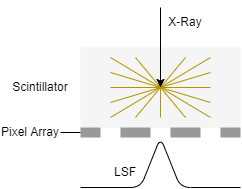

The diagram above was exported from draw.io. Its source (the exported page's mxGraphModel, read from the mxfile embedded in the PNG):
<mxGraphModel dx="511" dy="405" grid="1" gridSize="10" guides="1" tooltips="1" connect="1" arrows="1" fold="1" page="1" pageScale="1" pageWidth="827" pageHeight="1169" math="0" shadow="0">
  <root>
    <mxCell id="0" />
    <mxCell id="1" parent="0" />
    <mxCell id="2" value="" style="whiteSpace=wrap;html=1;fillColor=#f5f5f5;fontColor=#333333;strokeColor=none;" parent="1" vertex="1">
      <mxGeometry x="160" y="120" width="160" height="80" as="geometry" />
    </mxCell>
    <mxCell id="3" value="" style="whiteSpace=wrap;html=1;fillColor=#999999;fontColor=#ffffff;strokeColor=none;" parent="1" vertex="1">
      <mxGeometry x="160" y="200" width="20" height="10" as="geometry" />
    </mxCell>
    <mxCell id="4" value="" style="whiteSpace=wrap;html=1;fillColor=#999999;fontColor=#ffffff;strokeColor=none;" parent="1" vertex="1">
      <mxGeometry x="200" y="200" width="30" height="10" as="geometry" />
    </mxCell>
    <mxCell id="5" value="" style="whiteSpace=wrap;html=1;fillColor=#999999;fontColor=#ffffff;strokeColor=none;" parent="1" vertex="1">
      <mxGeometry x="250" y="200" width="30" height="10" as="geometry" />
    </mxCell>
    <mxCell id="6" value="" style="whiteSpace=wrap;html=1;fillColor=#999999;fontColor=#ffffff;strokeColor=none;" parent="1" vertex="1">
      <mxGeometry x="300" y="200" width="20" height="10" as="geometry" />
    </mxCell>
    <mxCell id="7" value="" style="endArrow=none;html=1;exitX=0;exitY=0.5;exitDx=0;exitDy=0;" parent="1" source="3" target="8" edge="1">
      <mxGeometry width="50" height="50" relative="1" as="geometry">
        <mxPoint x="340" y="270" as="sourcePoint" />
        <mxPoint x="150" y="205" as="targetPoint" />
      </mxGeometry>
    </mxCell>
    <mxCell id="8" value="Pixel Array" style="text;html=1;strokeColor=none;fillColor=none;align=center;verticalAlign=middle;whiteSpace=wrap;rounded=0;" parent="1" vertex="1">
      <mxGeometry x="80" y="190" width="60" height="30" as="geometry" />
    </mxCell>
    <mxCell id="9" value="Scintillator" style="text;html=1;strokeColor=none;fillColor=none;align=center;verticalAlign=middle;whiteSpace=wrap;rounded=0;" parent="1" vertex="1">
      <mxGeometry x="90" y="145" width="60" height="30" as="geometry" />
    </mxCell>
    <mxCell id="12" value="" style="endArrow=none;html=1;container=1;strokeColor=#B09500;fillColor=#e3c800;" parent="1" edge="1">
      <mxGeometry width="50" height="50" relative="1" as="geometry">
        <mxPoint x="240" y="160" as="sourcePoint" />
        <mxPoint x="265" y="130" as="targetPoint" />
      </mxGeometry>
    </mxCell>
    <mxCell id="13" value="" style="endArrow=none;html=1;strokeColor=#B09500;fillColor=#e3c800;" parent="1" edge="1">
      <mxGeometry width="50" height="50" relative="1" as="geometry">
        <mxPoint x="240" y="160" as="sourcePoint" />
        <mxPoint x="240" y="130" as="targetPoint" />
      </mxGeometry>
    </mxCell>
    <mxCell id="14" value="" style="endArrow=none;html=1;strokeColor=#B09500;fillColor=#e3c800;" parent="1" edge="1">
      <mxGeometry width="50" height="50" relative="1" as="geometry">
        <mxPoint x="240" y="160" as="sourcePoint" />
        <mxPoint x="290" y="130" as="targetPoint" />
      </mxGeometry>
    </mxCell>
    <mxCell id="15" value="" style="endArrow=none;html=1;strokeColor=#B09500;fillColor=#e3c800;" parent="1" edge="1">
      <mxGeometry width="50" height="50" relative="1" as="geometry">
        <mxPoint x="240" y="160" as="sourcePoint" />
        <mxPoint x="290" y="145" as="targetPoint" />
      </mxGeometry>
    </mxCell>
    <mxCell id="17" value="" style="endArrow=none;html=1;strokeColor=#B09500;fillColor=#e3c800;" parent="1" edge="1">
      <mxGeometry width="50" height="50" relative="1" as="geometry">
        <mxPoint x="240" y="160" as="sourcePoint" />
        <mxPoint x="290" y="175" as="targetPoint" />
      </mxGeometry>
    </mxCell>
    <mxCell id="18" value="" style="endArrow=none;html=1;strokeColor=#B09500;fillColor=#e3c800;" parent="1" edge="1">
      <mxGeometry width="50" height="50" relative="1" as="geometry">
        <mxPoint x="240" y="160" as="sourcePoint" />
        <mxPoint x="290" y="160" as="targetPoint" />
      </mxGeometry>
    </mxCell>
    <mxCell id="19" value="" style="endArrow=none;html=1;strokeColor=#B09500;fillColor=#e3c800;" parent="1" edge="1">
      <mxGeometry width="50" height="50" relative="1" as="geometry">
        <mxPoint x="240" y="160" as="sourcePoint" />
        <mxPoint x="290" y="190" as="targetPoint" />
      </mxGeometry>
    </mxCell>
    <mxCell id="20" value="" style="endArrow=none;html=1;strokeColor=#B09500;fillColor=#e3c800;" parent="1" edge="1">
      <mxGeometry width="50" height="50" relative="1" as="geometry">
        <mxPoint x="240" y="160" as="sourcePoint" />
        <mxPoint x="265" y="190" as="targetPoint" />
      </mxGeometry>
    </mxCell>
    <mxCell id="23" value="" style="endArrow=none;html=1;strokeColor=#B09500;fillColor=#e3c800;" parent="1" edge="1">
      <mxGeometry width="50" height="50" relative="1" as="geometry">
        <mxPoint x="240" y="160" as="sourcePoint" />
        <mxPoint x="215" y="190" as="targetPoint" />
      </mxGeometry>
    </mxCell>
    <mxCell id="24" value="" style="endArrow=none;html=1;strokeColor=#B09500;fillColor=#e3c800;" parent="1" edge="1">
      <mxGeometry width="50" height="50" relative="1" as="geometry">
        <mxPoint x="240" y="160" as="sourcePoint" />
        <mxPoint x="240" y="190" as="targetPoint" />
      </mxGeometry>
    </mxCell>
    <mxCell id="25" value="" style="endArrow=none;html=1;strokeColor=#B09500;fillColor=#e3c800;" parent="1" edge="1">
      <mxGeometry width="50" height="50" relative="1" as="geometry">
        <mxPoint x="240" y="160" as="sourcePoint" />
        <mxPoint x="190" y="190" as="targetPoint" />
      </mxGeometry>
    </mxCell>
    <mxCell id="26" value="" style="endArrow=none;html=1;strokeColor=#B09500;fillColor=#e3c800;" parent="1" edge="1">
      <mxGeometry width="50" height="50" relative="1" as="geometry">
        <mxPoint x="240" y="160" as="sourcePoint" />
        <mxPoint x="190" y="175" as="targetPoint" />
      </mxGeometry>
    </mxCell>
    <mxCell id="28" value="" style="endArrow=none;html=1;strokeColor=#B09500;fillColor=#e3c800;" parent="1" edge="1">
      <mxGeometry width="50" height="50" relative="1" as="geometry">
        <mxPoint x="240" y="160" as="sourcePoint" />
        <mxPoint x="190" y="145" as="targetPoint" />
      </mxGeometry>
    </mxCell>
    <mxCell id="29" value="" style="endArrow=none;html=1;strokeColor=#B09500;fillColor=#e3c800;" parent="1" edge="1">
      <mxGeometry width="50" height="50" relative="1" as="geometry">
        <mxPoint x="240" y="160" as="sourcePoint" />
        <mxPoint x="190" y="160" as="targetPoint" />
      </mxGeometry>
    </mxCell>
    <mxCell id="30" value="" style="endArrow=none;html=1;strokeColor=#B09500;fillColor=#e3c800;" parent="1" edge="1">
      <mxGeometry width="50" height="50" relative="1" as="geometry">
        <mxPoint x="240" y="160" as="sourcePoint" />
        <mxPoint x="190" y="130" as="targetPoint" />
      </mxGeometry>
    </mxCell>
    <mxCell id="31" value="" style="endArrow=none;html=1;strokeColor=#B09500;fillColor=#e3c800;" parent="1" edge="1">
      <mxGeometry width="50" height="50" relative="1" as="geometry">
        <mxPoint x="240" y="160" as="sourcePoint" />
        <mxPoint x="215" y="130" as="targetPoint" />
      </mxGeometry>
    </mxCell>
    <mxCell id="10" value="" style="endArrow=classic;html=1;entryX=0.5;entryY=0.5;entryDx=0;entryDy=0;entryPerimeter=0;" parent="1" target="2" edge="1">
      <mxGeometry width="50" height="50" relative="1" as="geometry">
        <mxPoint x="240" y="80" as="sourcePoint" />
        <mxPoint x="280" y="210" as="targetPoint" />
      </mxGeometry>
    </mxCell>
    <mxCell id="32" value="" style="endArrow=none;html=1;" edge="1" parent="1">
      <mxGeometry width="50" height="50" relative="1" as="geometry">
        <mxPoint x="160" y="260" as="sourcePoint" />
        <mxPoint x="320" y="260" as="targetPoint" />
        <Array as="points">
          <mxPoint x="220" y="260" />
          <mxPoint x="240" y="210" />
          <mxPoint x="260" y="260" />
        </Array>
      </mxGeometry>
    </mxCell>
    <mxCell id="33" value="X-Ray" style="text;html=1;strokeColor=none;fillColor=none;align=center;verticalAlign=middle;whiteSpace=wrap;rounded=0;" vertex="1" parent="1">
      <mxGeometry x="235" y="80" width="60" height="30" as="geometry" />
    </mxCell>
    <mxCell id="34" value="LSF" style="text;html=1;strokeColor=none;fillColor=none;align=center;verticalAlign=middle;whiteSpace=wrap;rounded=0;" vertex="1" parent="1">
      <mxGeometry x="175" y="230" width="60" height="30" as="geometry" />
    </mxCell>
  </root>
</mxGraphModel>